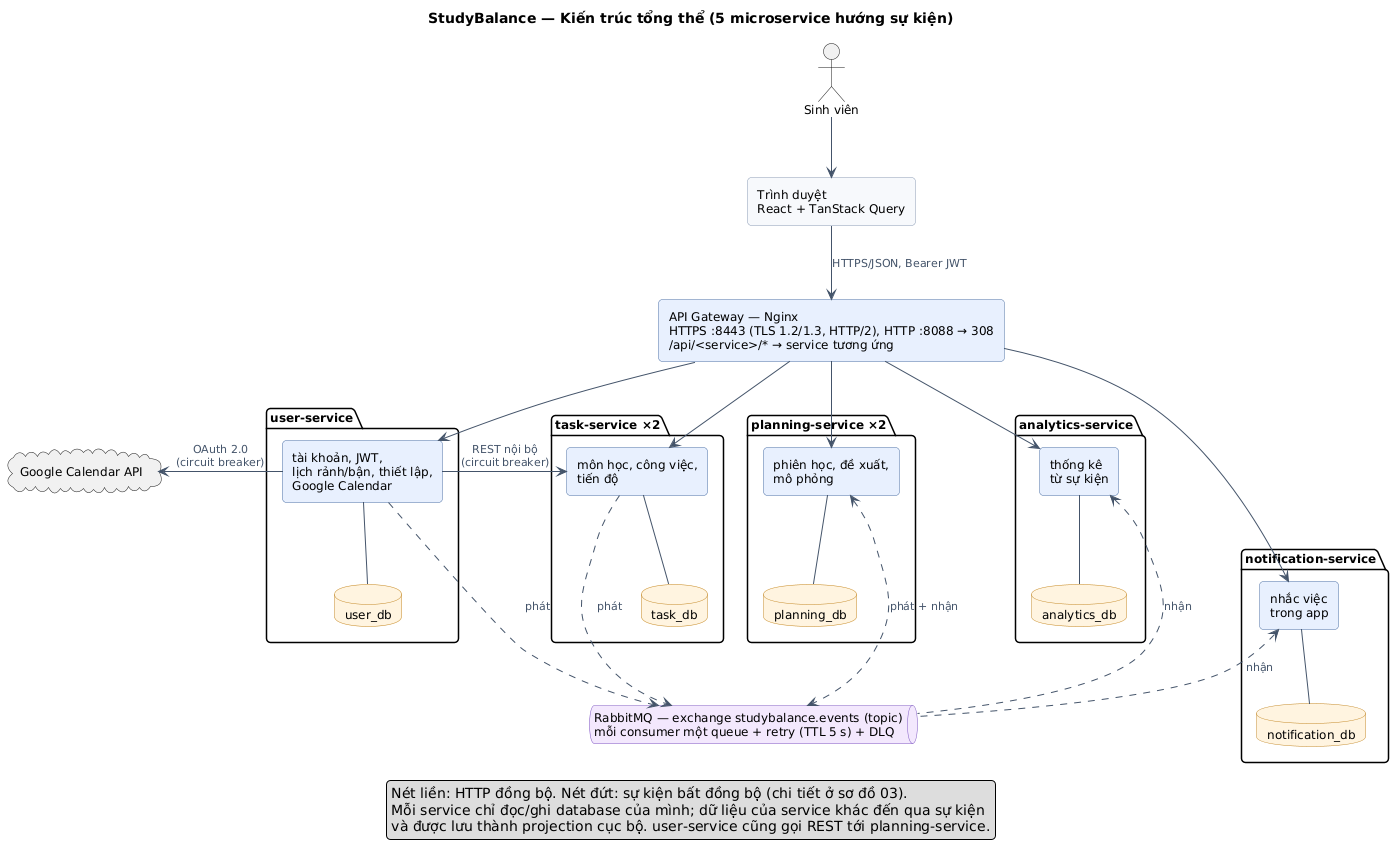

The diagram above was rendered by PlantUML. Its source (embedded in the PNG):
@startuml 01-tong-quan
!include _style.iuml
title StudyBalance — Kiến trúc tổng thể (5 microservice hướng sự kiện)
top to bottom direction

actor "Sinh viên" as user
rectangle "Trình duyệt\nReact + TanStack Query" as web
component "API Gateway — Nginx\nHTTPS :8443 (TLS 1.2/1.3, HTTP/2), HTTP :8088 → 308\n/api/<service>/* → service tương ứng" as gw

package "user-service" as P1 {
  component "tài khoản, JWT,\nlịch rảnh/bận, thiết lập,\nGoogle Calendar" as us
  database "user_db" as udb
}
package "task-service ×2" as P2 {
  component "môn học, công việc,\ntiến độ" as ts
  database "task_db" as tdb
}
package "planning-service ×2" as P3 {
  component "phiên học, đề xuất,\nmô phỏng" as ps
  database "planning_db" as pdb
}
package "notification-service" as P4 {
  component "nhắc việc\ntrong app" as ns
  database "notification_db" as ndb
}
package "analytics-service" as P5 {
  component "thống kê\ntừ sự kiện" as as
  database "analytics_db" as adb
}

queue "RabbitMQ — exchange studybalance.events (topic)\nmỗi consumer một queue + retry (TTL 5 s) + DLQ" as mq
cloud "Google Calendar API" as google

user -down-> web
web -down-> gw : HTTPS/JSON, Bearer JWT
gw -down-> us
gw -down-> ts
gw -down-> ps
gw -down-> ns
gw -down-> as

us -down- udb
ts -down- tdb
ps -down- pdb
ns -down- ndb
as -down- adb

udb -[hidden]down-> mq
us .down.> mq : phát
ts .down.> mq : phát
ps <.down.> mq : phát + nhận
mq .up.> ns : nhận
mq .up.> as : nhận

us -right-> ts : REST nội bộ\n(circuit breaker)
us -left-> google : OAuth 2.0\n(circuit breaker)

legend bottom
  Nét liền: HTTP đồng bộ. Nét đứt: sự kiện bất đồng bộ (chi tiết ở sơ đồ 03).
  Mỗi service chỉ đọc/ghi database của mình; dữ liệu của service khác đến qua sự kiện
  và được lưu thành projection cục bộ. user-service cũng gọi REST tới planning-service.
endlegend
@enduml